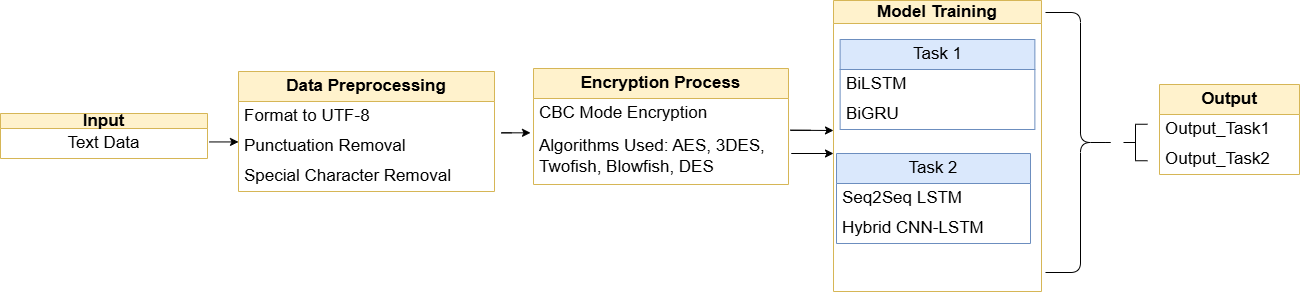

The diagram above was exported from draw.io. Its source (the exported page's mxGraphModel, read from the mxfile embedded in the PNG):
<mxGraphModel dx="1956" dy="1022" grid="0" gridSize="11" guides="1" tooltips="1" connect="1" arrows="1" fold="1" page="1" pageScale="1" pageWidth="1169" pageHeight="827" background="none" math="0" shadow="0">
  <root>
    <mxCell id="0" />
    <mxCell id="1" parent="0" />
    <mxCell id="2" value="&lt;b style=&quot;&quot;&gt;&lt;font style=&quot;font-size: 17px;&quot;&gt;Input&lt;/font&gt;&lt;/b&gt;" style="swimlane;fontStyle=0;childLayout=stackLayout;horizontal=1;startSize=15;horizontalStack=0;resizeParent=1;resizeParentMax=0;resizeLast=0;collapsible=1;marginBottom=0;whiteSpace=wrap;html=1;fillColor=#fff2cc;strokeColor=#d6b656;strokeWidth=1;strokeOpacity=100;fontSize=13;" vertex="1" parent="1">
      <mxGeometry x="94" y="325" width="207" height="45" as="geometry">
        <mxRectangle x="94" y="325" width="60" height="30" as="alternateBounds" />
      </mxGeometry>
    </mxCell>
    <mxCell id="3" value="&lt;span style=&quot;font-size: 17px;&quot;&gt;Text Data&lt;/span&gt;" style="text;html=1;align=center;verticalAlign=middle;whiteSpace=wrap;rounded=0;strokeWidth=1;strokeOpacity=100;fontSize=13;" vertex="1" parent="2">
      <mxGeometry y="15" width="207" height="30" as="geometry" />
    </mxCell>
    <mxCell id="4" value="&lt;span style=&quot;font-size: 17px;&quot;&gt;&lt;b&gt;Data Preprocessing&lt;/b&gt;&lt;/span&gt;" style="swimlane;fontStyle=0;childLayout=stackLayout;horizontal=1;startSize=30;horizontalStack=0;resizeParent=1;resizeParentMax=0;resizeLast=0;collapsible=1;marginBottom=0;whiteSpace=wrap;html=1;fillColor=#fff2cc;strokeColor=#d6b656;strokeWidth=1;strokeOpacity=100;" vertex="1" parent="1">
      <mxGeometry x="332" y="283" width="256" height="120" as="geometry" />
    </mxCell>
    <mxCell id="5" value="&lt;span style=&quot;font-size: 17px;&quot;&gt;Format to UTF-8&lt;/span&gt;" style="text;strokeColor=none;fillColor=none;align=left;verticalAlign=middle;spacingLeft=4;spacingRight=4;overflow=hidden;points=[[0,0.5],[1,0.5]];portConstraint=eastwest;rotatable=0;whiteSpace=wrap;html=1;strokeWidth=1;strokeOpacity=100;fontSize=13;" vertex="1" parent="4">
      <mxGeometry y="30" width="256" height="30" as="geometry" />
    </mxCell>
    <mxCell id="6" style="edgeStyle=orthogonalEdgeStyle;rounded=0;orthogonalLoop=1;jettySize=auto;html=1;exitX=0;exitY=0.5;exitDx=0;exitDy=0;strokeWidth=1;strokeOpacity=100;" edge="1" parent="4" source="7">
      <mxGeometry relative="1" as="geometry">
        <mxPoint y="74.90909090909088" as="targetPoint" />
      </mxGeometry>
    </mxCell>
    <mxCell id="7" value="&lt;span style=&quot;font-size: 17px;&quot;&gt;Punctuation Removal&lt;/span&gt;" style="text;strokeColor=none;fillColor=none;align=left;verticalAlign=middle;spacingLeft=4;spacingRight=4;overflow=hidden;points=[[0,0.5],[1,0.5]];portConstraint=eastwest;rotatable=0;whiteSpace=wrap;html=1;strokeWidth=1;strokeOpacity=100;fontSize=13;" vertex="1" parent="4">
      <mxGeometry y="60" width="256" height="30" as="geometry" />
    </mxCell>
    <mxCell id="8" value="&lt;span style=&quot;font-size: 17px;&quot;&gt;Special Character Removal&lt;/span&gt;" style="text;strokeColor=none;fillColor=none;align=left;verticalAlign=middle;spacingLeft=4;spacingRight=4;overflow=hidden;points=[[0,0.5],[1,0.5]];portConstraint=eastwest;rotatable=0;whiteSpace=wrap;html=1;strokeWidth=1;strokeOpacity=100;fontSize=13;" vertex="1" parent="4">
      <mxGeometry y="90" width="256" height="30" as="geometry" />
    </mxCell>
    <mxCell id="9" value="" style="rounded=0;orthogonalLoop=1;jettySize=auto;html=1;entryX=-0.005;entryY=0.004;entryDx=0;entryDy=0;entryPerimeter=0;strokeWidth=1;strokeOpacity=100;" edge="1" parent="1">
      <mxGeometry relative="1" as="geometry">
        <mxPoint x="303" y="353.44" as="sourcePoint" />
        <mxPoint x="332" y="353.44" as="targetPoint" />
        <Array as="points" />
      </mxGeometry>
    </mxCell>
    <mxCell id="10" value="&lt;font style=&quot;font-size: 17px;&quot;&gt;Model Training&lt;/font&gt;" style="swimlane;whiteSpace=wrap;html=1;fillColor=#fff2cc;strokeColor=#d6b656;strokeWidth=1;strokeOpacity=100;" vertex="1" parent="1">
      <mxGeometry x="927" y="212" width="208" height="291" as="geometry" />
    </mxCell>
    <mxCell id="11" value="&lt;span style=&quot;font-size: 17px;&quot;&gt;Task 1&lt;/span&gt;" style="swimlane;fontStyle=0;childLayout=stackLayout;horizontal=1;startSize=30;horizontalStack=0;resizeParent=1;resizeParentMax=0;resizeLast=0;collapsible=1;marginBottom=0;whiteSpace=wrap;html=1;fillColor=#dae8fc;strokeColor=#6c8ebf;strokeWidth=1;strokeOpacity=100;" vertex="1" parent="10">
      <mxGeometry x="6.62" y="39" width="194.75" height="90" as="geometry" />
    </mxCell>
    <mxCell id="12" value="&lt;span style=&quot;font-size: 17px;&quot;&gt;BiLSTM&lt;/span&gt;" style="text;strokeColor=none;fillColor=none;align=left;verticalAlign=middle;spacingLeft=4;spacingRight=4;overflow=hidden;points=[[0,0.5],[1,0.5]];portConstraint=eastwest;rotatable=0;whiteSpace=wrap;html=1;strokeWidth=1;strokeOpacity=100;" vertex="1" parent="11">
      <mxGeometry y="30" width="194.75" height="30" as="geometry" />
    </mxCell>
    <mxCell id="13" value="&lt;span style=&quot;font-size: 17px;&quot;&gt;BiGRU&lt;/span&gt;" style="text;strokeColor=none;fillColor=none;align=left;verticalAlign=middle;spacingLeft=4;spacingRight=4;overflow=hidden;points=[[0,0.5],[1,0.5]];portConstraint=eastwest;rotatable=0;whiteSpace=wrap;html=1;strokeWidth=1;strokeOpacity=100;" vertex="1" parent="11">
      <mxGeometry y="60" width="194.75" height="30" as="geometry" />
    </mxCell>
    <mxCell id="14" value="&lt;span style=&quot;font-size: 17px;&quot;&gt;Task 2&lt;/span&gt;" style="swimlane;fontStyle=0;childLayout=stackLayout;horizontal=1;startSize=30;horizontalStack=0;resizeParent=1;resizeParentMax=0;resizeLast=0;collapsible=1;marginBottom=0;whiteSpace=wrap;html=1;fillColor=#dae8fc;strokeColor=#6c8ebf;strokeWidth=1;strokeOpacity=100;" vertex="1" parent="10">
      <mxGeometry x="3" y="153" width="194" height="90" as="geometry" />
    </mxCell>
    <mxCell id="15" value="&lt;span style=&quot;font-size: 17px;&quot;&gt;Seq2Seq LSTM&amp;nbsp;&lt;/span&gt;" style="text;strokeColor=none;fillColor=none;align=left;verticalAlign=middle;spacingLeft=4;spacingRight=4;overflow=hidden;points=[[0,0.5],[1,0.5]];portConstraint=eastwest;rotatable=0;whiteSpace=wrap;html=1;strokeWidth=1;strokeOpacity=100;fontSize=13;" vertex="1" parent="14">
      <mxGeometry y="30" width="194" height="30" as="geometry" />
    </mxCell>
    <mxCell id="16" value="&lt;span style=&quot;font-size: 17px;&quot;&gt;Hybrid CNN-LSTM&lt;/span&gt;" style="text;strokeColor=none;fillColor=none;align=left;verticalAlign=middle;spacingLeft=4;spacingRight=4;overflow=hidden;points=[[0,0.5],[1,0.5]];portConstraint=eastwest;rotatable=0;whiteSpace=wrap;html=1;strokeWidth=1;strokeOpacity=100;fontSize=13;" vertex="1" parent="14">
      <mxGeometry y="60" width="194" height="30" as="geometry" />
    </mxCell>
    <mxCell id="17" value="" style="rounded=0;orthogonalLoop=1;jettySize=auto;html=1;strokeWidth=1;strokeOpacity=100;" edge="1" parent="1">
      <mxGeometry relative="1" as="geometry">
        <mxPoint x="904" y="341.75" as="sourcePoint" />
        <mxPoint x="927" y="342" as="targetPoint" />
        <Array as="points">
          <mxPoint x="884" y="341.75" />
        </Array>
      </mxGeometry>
    </mxCell>
    <mxCell id="18" value="" style="rounded=0;orthogonalLoop=1;jettySize=auto;html=1;strokeWidth=1;strokeOpacity=100;" edge="1" parent="1">
      <mxGeometry relative="1" as="geometry">
        <mxPoint x="905" y="365" as="sourcePoint" />
        <mxPoint x="927" y="365" as="targetPoint" />
        <Array as="points">
          <mxPoint x="885" y="365" />
        </Array>
      </mxGeometry>
    </mxCell>
    <mxCell id="19" value="" style="shape=curlyBracket;whiteSpace=wrap;html=1;rounded=1;flipH=1;labelPosition=right;verticalLabelPosition=middle;align=left;verticalAlign=middle;strokeWidth=1;strokeOpacity=100;" vertex="1" parent="1">
      <mxGeometry x="1139" y="224" width="70" height="260" as="geometry" />
    </mxCell>
    <mxCell id="20" value="&lt;font size=&quot;1&quot; style=&quot;&quot;&gt;&lt;b style=&quot;font-size: 17px;&quot;&gt;Output&lt;/b&gt;&lt;/font&gt;" style="swimlane;fontStyle=0;childLayout=stackLayout;horizontal=1;startSize=30;horizontalStack=0;resizeParent=1;resizeParentMax=0;resizeLast=0;collapsible=1;marginBottom=0;whiteSpace=wrap;html=1;fillColor=#fff2cc;strokeColor=#d6b656;" vertex="1" parent="1">
      <mxGeometry x="1253" y="296" width="140" height="90" as="geometry" />
    </mxCell>
    <mxCell id="21" value="&lt;font style=&quot;font-size: 17px;&quot;&gt;Output_Task1&lt;/font&gt;" style="text;strokeColor=none;fillColor=none;align=left;verticalAlign=middle;spacingLeft=4;spacingRight=4;overflow=hidden;points=[[0,0.5],[1,0.5]];portConstraint=eastwest;rotatable=0;whiteSpace=wrap;html=1;fontSize=13;" vertex="1" parent="20">
      <mxGeometry y="30" width="140" height="30" as="geometry" />
    </mxCell>
    <mxCell id="22" value="&lt;font style=&quot;font-size: 17px;&quot;&gt;Output_Task2&lt;/font&gt;" style="text;strokeColor=none;fillColor=none;align=left;verticalAlign=middle;spacingLeft=4;spacingRight=4;overflow=hidden;points=[[0,0.5],[1,0.5]];portConstraint=eastwest;rotatable=0;whiteSpace=wrap;html=1;fontSize=13;" vertex="1" parent="20">
      <mxGeometry y="60" width="140" height="30" as="geometry" />
    </mxCell>
    <mxCell id="23" value="" style="strokeWidth=1;html=1;shape=mxgraph.flowchart.annotation_2;align=left;labelPosition=right;pointerEvents=1;" vertex="1" parent="1">
      <mxGeometry x="1217" y="335.75" width="24" height="36.5" as="geometry" />
    </mxCell>
    <mxCell id="24" value="&lt;span style=&quot;font-size: 17px;&quot;&gt;&lt;b&gt;Encryption Process&lt;/b&gt;&lt;/span&gt;" style="swimlane;fontStyle=0;childLayout=stackLayout;horizontal=1;startSize=30;horizontalStack=0;resizeParent=1;resizeParentMax=0;resizeLast=0;collapsible=1;marginBottom=0;whiteSpace=wrap;html=1;fillColor=#fff2cc;strokeColor=#d6b656;points=[[0,0,0,0,0],[0,0.25,0,0,0],[0,0.5,0,0,0],[0,0.75,0,0,0],[0,1,0,0,0],[0.25,0,0,0,0],[0.25,1,0,0,0],[0.5,0,0,0,0],[0.5,1,0,0,0],[0.75,0,0,0,0],[0.75,1,0,0,0],[1,0,0,0,0],[1,0.25,0,0,0],[1,0.5,0,0,0],[1,0.75,0,0,0],[1,1,0,0,0]];" vertex="1" parent="1">
      <mxGeometry x="627" y="280" width="255" height="116" as="geometry">
        <mxRectangle x="624" y="219" width="195" height="32" as="alternateBounds" />
      </mxGeometry>
    </mxCell>
    <mxCell id="25" value="&lt;span style=&quot;font-size: 17px;&quot;&gt;CBC Mode Encryption&lt;/span&gt;" style="text;strokeColor=none;fillColor=none;align=left;verticalAlign=middle;spacingLeft=4;spacingRight=4;overflow=hidden;points=[[0,0.5],[1,0.5]];portConstraint=eastwest;rotatable=0;whiteSpace=wrap;html=1;fontSize=13;" vertex="1" parent="24">
      <mxGeometry y="30" width="255" height="30" as="geometry" />
    </mxCell>
    <mxCell id="26" value="&lt;span style=&quot;font-size: 17px;&quot;&gt;Algorithms Used: AES, 3DES, Twofish, Blowfish, DES&lt;/span&gt;" style="text;strokeColor=none;fillColor=none;align=left;verticalAlign=middle;spacingLeft=4;spacingRight=4;overflow=hidden;points=[[0,0.5],[1,0.5]];portConstraint=eastwest;rotatable=0;whiteSpace=wrap;html=1;fontSize=13;" vertex="1" parent="24">
      <mxGeometry y="60" width="255" height="56" as="geometry" />
    </mxCell>
    <mxCell id="27" value="" style="rounded=0;orthogonalLoop=1;jettySize=auto;html=1;entryX=-0.005;entryY=0.004;entryDx=0;entryDy=0;entryPerimeter=0;strokeWidth=1;strokeOpacity=100;" edge="1" parent="1">
      <mxGeometry relative="1" as="geometry">
        <mxPoint x="605" y="344.33" as="sourcePoint" />
        <Array as="points">
          <mxPoint x="605" y="344.33" />
          <mxPoint x="595" y="344.33" />
        </Array>
        <mxPoint x="624" y="344.33" as="targetPoint" />
      </mxGeometry>
    </mxCell>
  </root>
</mxGraphModel>